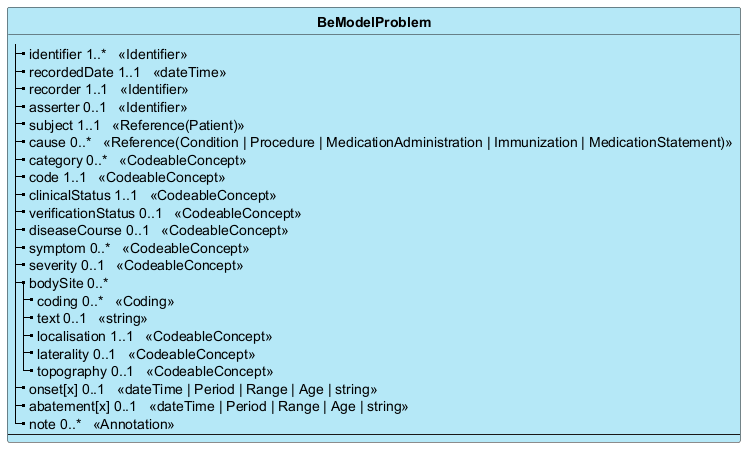

The diagram above was rendered by PlantUML. Its source (embedded in the PNG):
@startuml
skinparam ClassBackgroundColor #B5E8F7
skinparam linetype polyline
hide circle
hide stereotype

class "**BeModelProblem**" as BeModelProblem {
|_ identifier 1..*   <<Identifier>>  
|_ recordedDate 1..1   <<dateTime>>  
|_ recorder 1..1   <<Identifier>>  
|_ asserter 0..1   <<Identifier>>  
|_ subject 1..1   <<Reference(Patient)>>  
|_ cause 0..*   <<Reference(Condition | Procedure | MedicationAdministration | Immunization | MedicationStatement)>>  
|_ category 0..*   <<CodeableConcept>>  
|_ code 1..1   <<CodeableConcept>>  
|_ clinicalStatus 1..1   <<CodeableConcept>>  
|_ verificationStatus 0..1   <<CodeableConcept>>  
|_ diseaseCourse 0..1   <<CodeableConcept>>  
|_ symptom 0..*   <<CodeableConcept>>  
|_ severity 0..1   <<CodeableConcept>>  
|_ bodySite 0..*  
  |_ coding 0..*   <<Coding>>  
  |_ text 0..1   <<string>>  
  |_ localisation 1..1   <<CodeableConcept>>  
  |_ laterality 0..1   <<CodeableConcept>>  
  |_ topography 0..1   <<CodeableConcept>>  
|_ onset[x] 0..1   <<dateTime | Period | Range | Age | string>>  
|_ abatement[x] 0..1   <<dateTime | Period | Range | Age | string>>  
|_ note 0..*   <<Annotation>>  
--
}

@enduml